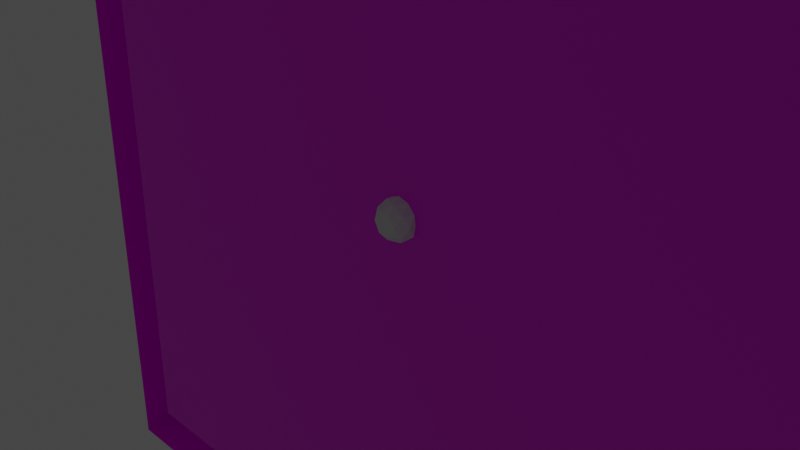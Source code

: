 # Source: board.blend  (saved by Blender 3.6.11; exported with 4.5.12 LTS)
import bpy
from mathutils import Matrix  # noqa: F401  (used for matrix-valued properties, if any)

bpy.ops.wm.read_factory_settings(use_empty=True)
scene = bpy.context.scene
scene.name = 'Scene'

# ---- collections
col_collection = bpy.data.collections.new('Collection'); scene.collection.children.link(col_collection)

# ---- images (referenced by path relative to the original .blend; pixels are not part of the script)
import os
ASSET_DIR = os.environ.get("B2B_ASSET_DIR", "")  # directory of the original .blend (textures are referenced by path, not embedded)
HERE = os.path.dirname(os.path.abspath(__file__))  # packed textures are extracted next to this script under _unpacked/

def load_image(name, relpath, width, height, colorspace="sRGB"):
    """Load a texture the original file referenced (path relative to the .blend, or extracted next to this script)."""
    p = next((c for c in (os.path.join(HERE, relpath), os.path.join(ASSET_DIR, relpath)) if relpath and os.path.exists(c)), "")
    if p:
        img = bpy.data.images.load(p, check_existing=True)
        img.name = name
    else:  # same state as the original file: an image datablock whose file is absent (Cycles renders it pink)
        img = bpy.data.images.new(name, width, height)
        img.source = "FILE"
        img.filepath = "//" + (relpath or name)
    img.colorspace_settings.name = colorspace
    return img
img_sample_png_001 = load_image('sample.png.001', 'sample.png', 1024, 1024, 'sRGB')
img_board_png = load_image('board.png', 'board.png', 1024, 1024, 'sRGB')

# ---- materials (node trees are filled in below, after node groups)
mat_material_001 = bpy.data.materials.new('Material.001')
mat_material_001.use_transparent_shadow = False
mat_material = bpy.data.materials.new('Material')
mat_material.alpha_threshold = 0.0
mat_material.use_transparent_shadow = False
mat_material.roughness = 0.5
mat_material.line_color = (0.0, 0.0, 0.0, 1.0)

# ---- material node trees
mat_material_001.use_nodes = True; mat_material_001.node_tree.nodes.clear()
_N = mat_material_001.node_tree.nodes; _L = mat_material_001.node_tree.links
n0 = _N.new('ShaderNodeBsdfPrincipled'); n0.name = 'Principled BSDF'; n0.location = (10, 300)
n0.distribution = 'GGX'
n0.subsurface_method = 'RANDOM_WALK_SKIN'
n0.inputs[3].default_value = 1.45
n0.inputs[27].default_value = (0.0, 0.0, 0.0, 1.0)
n0.inputs[28].default_value = 1.0
n1 = _N.new('ShaderNodeOutputMaterial'); n1.name = 'Material Output'; n1.location = (300, 300)
n2 = _N.new('ShaderNodeTexImage'); n2.name = 'Image Texture'; n2.location = (-280, 280)
n2.image = img_sample_png_001
_L.new(n0.outputs[0], n1.inputs[0])
_L.new(n2.outputs[0], n0.inputs[0])
n1.is_active_output = True
mat_material.use_nodes = True; mat_material.node_tree.nodes.clear()
_N = mat_material.node_tree.nodes; _L = mat_material.node_tree.links
n0 = _N.new('ShaderNodeOutputMaterial'); n0.name = 'Material Output'; n0.location = (300, 300)
n1 = _N.new('ShaderNodeBsdfPrincipled'); n1.name = 'Principled BSDF'; n1.location = (10, 300)
n1.distribution = 'GGX'
n1.subsurface_method = 'RANDOM_WALK_SKIN'
n1.inputs[3].default_value = 1.45
n1.inputs[27].default_value = (0.0, 0.0, 0.0, 1.0)
n1.inputs[28].default_value = 1.0
n2 = _N.new('ShaderNodeTexImage'); n2.name = 'Image Texture'; n2.location = (-363, 181)
n2.image = img_board_png
_L.new(n1.outputs[0], n0.inputs[0])
_L.new(n2.outputs[0], n1.inputs[0])
n0.is_active_output = True

# ---- world
world_world = bpy.data.worlds.new('World'); scene.world = world_world
world_world.use_nodes = True; world_world.node_tree.nodes.clear()
_N = world_world.node_tree.nodes; _L = world_world.node_tree.links
n0 = _N.new('ShaderNodeOutputWorld'); n0.name = 'World Output'; n0.location = (300, 300)
n1 = _N.new('ShaderNodeBackground'); n1.name = 'Background'; n1.location = (10, 300)
n1.inputs[0].default_value = (0.05088, 0.05088, 0.05088, 1.0)
_L.new(n1.outputs[0], n0.inputs[0])
n0.is_active_output = True
world_world.color = (0.05088, 0.05088, 0.05088)
world_world.use_sun_shadow = False
world_world.sun_shadow_jitter_overblur = 0.0

# ---- cameras
cam_camera = bpy.data.cameras.new('Camera')
cam_camera.clip_end = 100.0
cam_camera.ortho_scale = 7.314

# ---- lights
light_light = bpy.data.lights.new('Light', 'POINT')
light_light.transmission_factor = 0.0
light_light.energy = 1000.0
light_light.shadow_soft_size = 0.1
light_light.shadow_maximum_resolution = 0.006
light_light.use_absolute_resolution = True

# ---- meshes
me_board_perimiter = bpy.data.meshes.new('Board Perimiter')
me_board_perimiter.from_pydata([(5.8, 5.8, 0.5), (5.8, 5.8, 0.0), (5.8, -5.8, 0.5), (5.8, -5.8, 0.0), (-5.8, 5.8, 0.5), (-5.8, 5.8, 0.0), (-5.8, -5.8, 0.5), (-5.8, -5.8, 0.0), (5.12, 5.12, 0.5), (5.12, -5.12, 0.5), (-5.12, 5.12, 0.5), (-5.12, -5.12, 0.5), (5.12, -5.12, 0.0), (-5.12, -5.12, 0.0), (5.12, 5.12, 0.0), (-5.12, 5.12, 0.0)], [], [(6, 4, 5, 7), (10, 15, 14, 8), (2, 6, 7, 3), (4, 10, 8, 0), (9, 12, 13, 11), (0, 8, 9, 2), (6, 11, 10, 4), (0, 2, 3, 1), (2, 9, 11, 6), (8, 14, 12, 9), (4, 0, 1, 5), (11, 13, 15, 10)])
_uv = me_board_perimiter.uv_layers.new(name='UVMap')
_uv.uv.foreach_set('vector', [0.1883, 0.0001522, 0.1883, 0.9998, 0.1452, 0.9998, 0.1452, 0.0001522, 0.5371, 0.05876, 0.5802, 0.05876, 0.5802, 0.9412, 0.5371, 0.9412, 0.04324, 0.0001522, 0.04324, 0.9998, 0.0001522, 0.9998, 0.0001522, 0.0001522, 0.4785, 0.0001522, 0.5371, 0.05876, 0.5371, 0.9412, 0.4785, 0.9998, 0.1018, 0.05876, 0.1449, 0.05876, 0.1449, 0.9412, 0.1018, 0.9412, 0.3334, 0.0001522, 0.392, 0.05876, 0.392, 0.9412, 0.3334, 0.9998, 0.1883, 0.0001522, 0.2469, 0.05876, 0.2469, 0.9412, 0.1883, 0.9998, 0.3334, 0.0001522, 0.3334, 0.9998, 0.2903, 0.9998, 0.2903, 0.0001522, 0.04324, 0.0001522, 0.1018, 0.05876, 0.1018, 0.9412, 0.04324, 0.9998, 0.392, 0.05876, 0.4351, 0.05876, 0.4351, 0.9412, 0.392, 0.9412, 0.4785, 0.0001522, 0.4785, 0.9998, 0.4354, 0.9998, 0.4354, 0.0001522, 0.2469, 0.05876, 0.29, 0.05876, 0.29, 0.9412, 0.2469, 0.9412])
me_board_perimiter.materials.append(mat_material_001)
me_board_perimiter.use_mirror_x = True
me_board_perimiter.use_mirror_y = True
me_board_perimiter.use_mirror_z = True
me_board_perimiter.use_mirror_vertex_groups = False
me_board_perimiter.update()
me_board = bpy.data.meshes.new('Board')
me_board.from_pydata([(5.12, -5.12, 0.0), (-5.12, -5.12, 0.0), (5.12, 5.12, 0.0), (-5.12, 5.12, 0.0)], [], [(2, 3, 1, 0)])
_uv = me_board.uv_layers.new(name='UVMap')
_uv.uv.foreach_set('vector', [0.0, 0.0, 1.0, 0.0, 1.0, 1.0, 0.0, 1.0])
me_board.materials.append(mat_material)
me_board.use_mirror_vertex_groups = False
me_board.update()
me_cube = bpy.data.meshes.new('Cube')
me_cube.from_pydata([(-1.148, -1.141, 0.0), (-1.148, -1.141, 0.5), (-1.148, 0.9147, 0.0), (-1.148, 0.9147, 0.5), (-0.9284, -1.141, 0.0), (-0.9284, -1.141, 0.5), (-0.9284, 0.9147, 0.0), (-0.9284, 0.9147, 0.5)], [], [(0, 1, 3, 2), (2, 3, 7, 6), (6, 7, 5, 4), (4, 5, 1, 0), (7, 3, 1, 5)])
_uv = me_cube.uv_layers.new(name='UVMap')
_uv.uv.foreach_set('vector', [0.375, 0.0, 0.625, 0.0, 0.625, 0.25, 0.375, 0.25, 0.375, 0.25, 0.625, 0.25, 0.625, 0.5, 0.375, 0.5, 0.375, 0.5, 0.625, 0.5, 0.625, 0.75, 0.375, 0.75, 0.375, 0.75, 0.625, 0.75, 0.625, 1.0, 0.375, 1.0, 0.625, 0.5, 0.875, 0.5, 0.875, 0.75, 0.625, 0.75])
me_cube.update()
me_cube_002 = bpy.data.meshes.new('Cube.002')
me_cube_002.from_pydata([(3.229, -2.624, 0.0), (3.229, -2.624, 0.5), (3.009, -0.6416, 0.0), (3.009, -0.6416, 0.5), (3.009, -2.624, 0.0), (3.009, -2.624, 0.5), (3.229, -0.8394, 0.5), (3.229, -0.8394, 0.0), (4.067, -0.8394, 0.0), (4.067, -0.6416, 0.0), (4.067, -0.6416, 0.5), (4.067, -0.8394, 0.5)], [], [(0, 1, 5, 4), (4, 5, 3, 2), (6, 1, 0, 7), (6, 11, 10, 3, 5, 1), (8, 9, 10, 11), (7, 8, 11, 6), (3, 10, 9, 2)])
_uv = me_cube_002.uv_layers.new(name='UVMap')
_uv.uv.foreach_set('vector', [0.4717, 0.0145, 0.4701, 0.129, 0.407, 0.1285, 0.4085, 0.01396, 0.2209, 0.1272, 0.407, 0.1285, 0.3891, 0.6653, 0.1993, 0.6691, 0.4703, 0.6495, 0.4701, 0.129, 0.6407, 0.1266, 0.6568, 0.6387, 0.4703, 0.6495, 0.4679, 0.8757, 0.4023, 0.8798, 0.3891, 0.6653, 0.407, 0.1285, 0.4701, 0.129, 0.4875, 0.9739, 0.417, 0.9768, 0.4023, 0.8798, 0.4679, 0.8757, 0.6568, 0.6387, 0.6121, 0.8636, 0.4679, 0.8757, 0.4703, 0.6495, 0.3891, 0.6653, 0.4023, 0.8798, 0.2159, 0.8758, 0.1993, 0.6691])
me_cube_002.update()
me_icosphere = bpy.data.meshes.new('Icosphere')
me_icosphere.from_pydata([(0.0, 0.0, -1.0), (0.7236, -0.5257, -0.4472), (-0.2764, -0.8506, -0.4472), (-0.8944, 0.0, -0.4472), (-0.2764, 0.8506, -0.4472), (0.7236, 0.5257, -0.4472), (0.2764, -0.8506, 0.4472), (-0.7236, -0.5257, 0.4472), (-0.7236, 0.5257, 0.4472), (0.2764, 0.8506, 0.4472), (0.8944, 0.0, 0.4472), (0.0, 0.0, 1.0), (-0.1625, -0.5, -0.8507), (0.4253, -0.309, -0.8507), (0.2629, -0.809, -0.5257), (0.8506, 0.0, -0.5257), (0.4253, 0.309, -0.8507), (-0.5257, 0.0, -0.8507), (-0.6882, -0.5, -0.5257), (-0.1625, 0.5, -0.8507), (-0.6882, 0.5, -0.5257), (0.2629, 0.809, -0.5257), (0.9511, -0.309, 0.0), (0.9511, 0.309, 0.0), (0.0, -1.0, 0.0), (0.5878, -0.809, 0.0), (-0.9511, -0.309, 0.0), (-0.5878, -0.809, 0.0), (-0.5878, 0.809, 0.0), (-0.9511, 0.309, 0.0), (0.5878, 0.809, 0.0), (0.0, 1.0, 0.0), (0.6882, -0.5, 0.5257), (-0.2629, -0.809, 0.5257), (-0.8506, 0.0, 0.5257), (-0.2629, 0.809, 0.5257), (0.6882, 0.5, 0.5257), (0.1625, -0.5, 0.8507), (0.5257, 0.0, 0.8507), (-0.4253, -0.309, 0.8507), (-0.4253, 0.309, 0.8507), (0.1625, 0.5, 0.8507)], [], [(0, 13, 12), (1, 13, 15), (0, 12, 17), (0, 17, 19), (0, 19, 16), (1, 15, 22), (2, 14, 24), (3, 18, 26), (4, 20, 28), (5, 21, 30), (1, 22, 25), (2, 24, 27), (3, 26, 29), (4, 28, 31), (5, 30, 23), (6, 32, 37), (7, 33, 39), (8, 34, 40), (9, 35, 41), (10, 36, 38), (38, 41, 11), (38, 36, 41), (36, 9, 41), (41, 40, 11), (41, 35, 40), (35, 8, 40), (40, 39, 11), (40, 34, 39), (34, 7, 39), (39, 37, 11), (39, 33, 37), (33, 6, 37), (37, 38, 11), (37, 32, 38), (32, 10, 38), (23, 36, 10), (23, 30, 36), (30, 9, 36), (31, 35, 9), (31, 28, 35), (28, 8, 35), (29, 34, 8), (29, 26, 34), (26, 7, 34), (27, 33, 7), (27, 24, 33), (24, 6, 33), (25, 32, 6), (25, 22, 32), (22, 10, 32), (30, 31, 9), (30, 21, 31), (21, 4, 31), (28, 29, 8), (28, 20, 29), (20, 3, 29), (26, 27, 7), (26, 18, 27), (18, 2, 27), (24, 25, 6), (24, 14, 25), (14, 1, 25), (22, 23, 10), (22, 15, 23), (15, 5, 23), (16, 21, 5), (16, 19, 21), (19, 4, 21), (19, 20, 4), (19, 17, 20), (17, 3, 20), (17, 18, 3), (17, 12, 18), (12, 2, 18), (15, 16, 5), (15, 13, 16), (13, 0, 16), (12, 14, 2), (12, 13, 14), (13, 1, 14)])
_uv = me_icosphere.uv_layers.new(name='UVMap')
_uv.uv.foreach_set('vector', [0.1818, 0.0, 0.2273, 0.07873, 0.1364, 0.07873, 0.2727, 0.1575, 0.3182, 0.07873, 0.3636, 0.1575, 0.9091, 0.0, 0.9545, 0.07873, 0.8636, 0.07873, 0.7273, 0.0, 0.7727, 0.07873, 0.6818, 0.07873, 0.5455, 0.0, 0.5909, 0.07873, 0.5, 0.07873, 0.2727, 0.1575, 0.3636, 0.1575, 0.3182, 0.2362, 0.09091, 0.1575, 0.1818, 0.1575, 0.1364, 0.2362, 0.8182, 0.1575, 0.9091, 0.1575, 0.8636, 0.2362, 0.6364, 0.1575, 0.7273, 0.1575, 0.6818, 0.2362, 0.4545, 0.1575, 0.5455, 0.1575, 0.5, 0.2362, 0.2727, 0.1575, 0.3182, 0.2362, 0.2273, 0.2362, 0.09091, 0.1575, 0.1364, 0.2362, 0.04546, 0.2362, 0.8182, 0.1575, 0.8636, 0.2362, 0.7727, 0.2362, 0.6364, 0.1575, 0.6818, 0.2362, 0.5909, 0.2362, 0.4545, 0.1575, 0.5, 0.2362, 0.4091, 0.2362, 0.1818, 0.3149, 0.2727, 0.3149, 0.2273, 0.3937, 0.0, 0.3149, 0.09091, 0.3149, 0.04546, 0.3937, 0.7273, 0.3149, 0.8182, 0.3149, 0.7727, 0.3937, 0.5455, 0.3149, 0.6364, 0.3149, 0.5909, 0.3937, 0.3636, 0.3149, 0.4545, 0.3149, 0.4091, 0.3937, 0.4091, 0.3937, 0.5, 0.3937, 0.4545, 0.4724, 0.4091, 0.3937, 0.4545, 0.3149, 0.5, 0.3937, 0.4545, 0.3149, 0.5455, 0.3149, 0.5, 0.3937, 0.5909, 0.3937, 0.6818, 0.3937, 0.6364, 0.4724, 0.5909, 0.3937, 0.6364, 0.3149, 0.6818, 0.3937, 0.6364, 0.3149, 0.7273, 0.3149, 0.6818, 0.3937, 0.7727, 0.3937, 0.8636, 0.3937, 0.8182, 0.4724, 0.7727, 0.3937, 0.8182, 0.3149, 0.8636, 0.3937, 0.8182, 0.3149, 0.9091, 0.3149, 0.8636, 0.3937, 0.04546, 0.3937, 0.1364, 0.3937, 0.09091, 0.4724, 0.04546, 0.3937, 0.09091, 0.3149, 0.1364, 0.3937, 0.09091, 0.3149, 0.1818, 0.3149, 0.1364, 0.3937, 0.2273, 0.3937, 0.3182, 0.3937, 0.2727, 0.4724, 0.2273, 0.3937, 0.2727, 0.3149, 0.3182, 0.3937, 0.2727, 0.3149, 0.3636, 0.3149, 0.3182, 0.3937, 0.4091, 0.2362, 0.4545, 0.3149, 0.3636, 0.3149, 0.4091, 0.2362, 0.5, 0.2362, 0.4545, 0.3149, 0.5, 0.2362, 0.5455, 0.3149, 0.4545, 0.3149, 0.5909, 0.2362, 0.6364, 0.3149, 0.5455, 0.3149, 0.5909, 0.2362, 0.6818, 0.2362, 0.6364, 0.3149, 0.6818, 0.2362, 0.7273, 0.3149, 0.6364, 0.3149, 0.7727, 0.2362, 0.8182, 0.3149, 0.7273, 0.3149, 0.7727, 0.2362, 0.8636, 0.2362, 0.8182, 0.3149, 0.8636, 0.2362, 0.9091, 0.3149, 0.8182, 0.3149, 0.04546, 0.2362, 0.09091, 0.3149, 0.0, 0.3149, 0.04546, 0.2362, 0.1364, 0.2362, 0.09091, 0.3149, 0.1364, 0.2362, 0.1818, 0.3149, 0.09091, 0.3149, 0.2273, 0.2362, 0.2727, 0.3149, 0.1818, 0.3149, 0.2273, 0.2362, 0.3182, 0.2362, 0.2727, 0.3149, 0.3182, 0.2362, 0.3636, 0.3149, 0.2727, 0.3149, 0.5, 0.2362, 0.5909, 0.2362, 0.5455, 0.3149, 0.5, 0.2362, 0.5455, 0.1575, 0.5909, 0.2362, 0.5455, 0.1575, 0.6364, 0.1575, 0.5909, 0.2362, 0.6818, 0.2362, 0.7727, 0.2362, 0.7273, 0.3149, 0.6818, 0.2362, 0.7273, 0.1575, 0.7727, 0.2362, 0.7273, 0.1575, 0.8182, 0.1575, 0.7727, 0.2362, 0.8636, 0.2362, 0.9545, 0.2362, 0.9091, 0.3149, 0.8636, 0.2362, 0.9091, 0.1575, 0.9545, 0.2362, 0.9091, 0.1575, 1.0, 0.1575, 0.9545, 0.2362, 0.1364, 0.2362, 0.2273, 0.2362, 0.1818, 0.3149, 0.1364, 0.2362, 0.1818, 0.1575, 0.2273, 0.2362, 0.1818, 0.1575, 0.2727, 0.1575, 0.2273, 0.2362, 0.3182, 0.2362, 0.4091, 0.2362, 0.3636, 0.3149, 0.3182, 0.2362, 0.3636, 0.1575, 0.4091, 0.2362, 0.3636, 0.1575, 0.4545, 0.1575, 0.4091, 0.2362, 0.5, 0.07873, 0.5455, 0.1575, 0.4545, 0.1575, 0.5, 0.07873, 0.5909, 0.07873, 0.5455, 0.1575, 0.5909, 0.07873, 0.6364, 0.1575, 0.5455, 0.1575, 0.6818, 0.07873, 0.7273, 0.1575, 0.6364, 0.1575, 0.6818, 0.07873, 0.7727, 0.07873, 0.7273, 0.1575, 0.7727, 0.07873, 0.8182, 0.1575, 0.7273, 0.1575, 0.8636, 0.07873, 0.9091, 0.1575, 0.8182, 0.1575, 0.8636, 0.07873, 0.9545, 0.07873, 0.9091, 0.1575, 0.9545, 0.07873, 1.0, 0.1575, 0.9091, 0.1575, 0.3636, 0.1575, 0.4091, 0.07873, 0.4545, 0.1575, 0.3636, 0.1575, 0.3182, 0.07873, 0.4091, 0.07873, 0.3182, 0.07873, 0.3636, 0.0, 0.4091, 0.07873, 0.1364, 0.07873, 0.1818, 0.1575, 0.09091, 0.1575, 0.1364, 0.07873, 0.2273, 0.07873, 0.1818, 0.1575, 0.2273, 0.07873, 0.2727, 0.1575, 0.1818, 0.1575])
me_icosphere.update()
me_cube_001 = bpy.data.meshes.new('Cube.001')
me_cube_001.from_pydata([], [], [])
_uv = me_cube_001.uv_layers.new(name='UVMap')
_uv.uv.foreach_set('vector', [])
me_cube_001.update()
me_plane = bpy.data.meshes.new('Plane')
me_plane.from_pydata([(-2.172, -0.09351, -3.962e-08), (0.1069, -0.09351, -3.962e-08), (-2.172, 1.16, -7.009e-09), (-2.172, 1.16, -0.5), (0.1069, 0.1112, -7.751e-10), (-1.97, 1.16, -7.009e-09), (-1.97, 0.1112, 3.885e-08), (-2.172, -0.09351, -0.5), (0.1069, -0.09351, -0.5), (-1.97, 1.16, -0.5), (0.1069, 0.1112, -0.5), (-1.97, 0.1112, -0.5)], [], [(7, 3, 9, 11, 10, 8), (4, 10, 11, 6), (5, 9, 3, 2), (0, 7, 8, 1), (6, 11, 9, 5), (1, 8, 10, 4), (2, 3, 7, 0)])
_uv = me_plane.uv_layers.new(name='UVMap')
_uv.uv.foreach_set('vector', [0.0, 0.0, 0.0, 1.0, 0.5, 1.0, 0.75, 0.75, 1.0, 0.5, 1.0, 0.0, 1.0, 0.5, 1.0, 0.5, 0.75, 0.75, 0.75, 0.75, 0.5, 1.0, 0.5, 1.0, 0.0, 1.0, 0.0, 1.0, 0.0, 0.0, 0.0, 0.0, 1.0, 0.0, 1.0, 0.0, 0.75, 0.75, 0.75, 0.75, 0.5, 1.0, 0.5, 1.0, 1.0, 0.0, 1.0, 0.0, 1.0, 0.5, 1.0, 0.5, 0.0, 1.0, 0.0, 1.0, 0.0, 0.0, 0.0, 0.0])
me_plane.update()
me_plane_001 = bpy.data.meshes.new('Plane.001')
me_plane_001.from_pydata([(-1.0, -0.9981, -8.433e-11), (-0.7937, -0.9981, -8.433e-11), (-1.0, -0.04509, 4.568e-08), (-0.7937, -0.04509, 4.568e-08), (-1.0, -0.04509, -0.5), (-1.0, -0.9981, -0.5), (-0.7937, -0.9981, -0.5), (-0.7937, -0.04509, -0.5)], [], [(1, 6, 7, 3), (5, 4, 7, 6), (2, 4, 5, 0), (3, 7, 4, 2), (0, 5, 6, 1)])
_uv = me_plane_001.uv_layers.new(name='UVMap')
_uv.uv.foreach_set('vector', [0.0, 0.0, 0.0, 0.0, 0.0, 0.0, 0.0, 0.0, 0.0, 0.0, 0.0, 1.0, 1.0, 1.0, 1.0, 0.0, 0.0, 0.0, 0.0, 0.0, 0.0, 0.0, 0.0, 0.0, 1.0, 1.0, 1.0, 1.0, 0.0, 1.0, 0.0, 1.0, 0.0, 0.0, 0.0, 0.0, 0.0, 0.0, 0.0, 0.0])
me_plane_001.update()
me_plane_002 = bpy.data.meshes.new('Plane.002')
me_plane_002.from_pydata([(-1.0, -0.9981, -8.433e-11), (-0.7937, -0.9981, -8.433e-11), (-1.0, -0.2344, 5.396e-08), (-0.7937, -0.2344, 5.396e-08), (-1.0, -0.2344, -0.5), (-1.0, -0.9981, -0.5), (-0.7937, -0.9981, -0.5), (-0.7937, -0.2344, -0.5)], [], [(1, 6, 7, 3), (5, 4, 7, 6), (2, 4, 5, 0), (3, 7, 4, 2), (0, 5, 6, 1)])
_uv = me_plane_002.uv_layers.new(name='UVMap')
_uv.uv.foreach_set('vector', [0.0, 0.0, 0.0, 0.0, 0.0, 0.0, 0.0, 0.0, 0.0, 0.0, 0.0, 1.0, 1.0, 1.0, 1.0, 0.0, 0.0, 0.0, 0.0, 0.0, 0.0, 0.0, 0.0, 0.0, 1.0, 1.0, 1.0, 1.0, 0.0, 1.0, 0.0, 1.0, 0.0, 0.0, 0.0, 0.0, 0.0, 0.0, 0.0, 0.0])
me_plane_002.update()

# ---- objects
ob_board__perimiter = bpy.data.objects.new('Board  Perimiter', me_board_perimiter)
ob_light = bpy.data.objects.new('Light', light_light)
ob_camera = bpy.data.objects.new('Camera', cam_camera)
ob_board = bpy.data.objects.new('Board', me_board)
ob_wall1 = bpy.data.objects.new('Wall1', me_cube)
ob_wall2 = bpy.data.objects.new('Wall2', me_cube_002)
ob_ball = bpy.data.objects.new('Ball', me_icosphere)
ob_cube = bpy.data.objects.new('Cube', me_cube_001)
ob_wall3 = bpy.data.objects.new('Wall3', me_plane)
ob_wall4 = bpy.data.objects.new('Wall4', me_plane_001)
ob_wall5 = bpy.data.objects.new('Wall5', me_plane_002)

# ---- transforms, parenting, visibility, modifiers, constraints
ob_board__perimiter.location = (0.0, 0.0, 0.0)
ob_board__perimiter.rotation_euler = (-1.571, 3.142, -0.0)
ob_board__perimiter.lock_rotations_4d = False
ob_board__perimiter.empty_display_type = 'ARROWS'
ob_board__perimiter.lineart.crease_threshold = 0.0
ob_board__perimiter.use_mesh_mirror_x = True
ob_board__perimiter.use_mesh_mirror_y = True
ob_board__perimiter.use_mesh_mirror_z = True
ob_light.location = (-4.076, 5.904, 1.005)
ob_light.rotation_euler = (2.4, -1.871, 2.954)
ob_light.lock_rotations_4d = False
ob_light.empty_display_type = 'ARROWS'
ob_light.color = (0.0, 0.0, 0.0, 0.0)
ob_light.lineart.crease_threshold = 0.0
ob_camera.location = (7.359, -6.926, 4.958)
ob_camera.rotation_euler = (1.109, 0.0, 0.8149)
ob_camera.lock_rotations_4d = False
ob_camera.empty_display_type = 'ARROWS'
ob_camera.color = (0.0, 0.0, 0.0, 0.0)
ob_camera.display_type = 'WIRE'
ob_camera.lineart.crease_threshold = 0.0
ob_board.location = (0.0, 0.0, 0.0)
ob_board.rotation_euler = (-1.571, 3.142, -0.0)
ob_board.lock_rotations_4d = False
ob_board.empty_display_type = 'ARROWS'
ob_board.lineart.crease_threshold = 0.0
ob_wall1.location = (0.0, 0.0, 0.0)
ob_wall1.rotation_euler = (-1.571, 3.142, -0.0)
ob_wall2.location = (0.0, 0.0, 0.0)
ob_wall2.rotation_euler = (-1.571, 3.142, -0.0)
ob_ball.location = (0.0, 0.0, 0.0)
ob_ball.scale = (0.25, 0.25, 0.25)
ob_cube.location = (0.0, 0.0, 0.0)
ob_wall3.location = (0.0, 0.0, 0.0)
ob_wall3.rotation_euler = (1.571, -0.0, 0.0)
ob_wall4.location = (-3.25, 0.0, 1.185)
ob_wall4.rotation_euler = (1.571, -0.0, 0.0)
ob_wall5.location = (-2.195, 0.0, 1.169)
ob_wall5.rotation_euler = (1.571, -0.0, 0.0)

# ---- collection membership
col_collection.objects.link(ob_board__perimiter)
col_collection.objects.link(ob_light)
col_collection.objects.link(ob_camera)
col_collection.objects.link(ob_board)
col_collection.objects.link(ob_wall1)
col_collection.objects.link(ob_wall2)
col_collection.objects.link(ob_ball)
col_collection.objects.link(ob_cube)
col_collection.objects.link(ob_wall3)
col_collection.objects.link(ob_wall4)
col_collection.objects.link(ob_wall5)

# ---- scene / render settings (as saved in the file)
scene.camera = ob_camera
scene.frame_start = 1; scene.frame_end = 250; scene.frame_set(1)
scene.render.engine = 'BLENDER_EEVEE_NEXT'
scene.cycles.sampling_pattern = 'TABULATED_SOBOL'
scene.view_settings.view_transform = 'Filmic'
bpy.context.view_layer.update()
